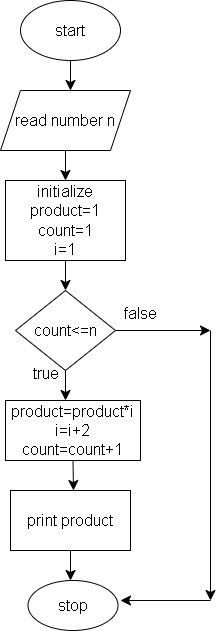

The diagram above was exported from draw.io. Its source (the exported page's mxGraphModel, read from the mxfile embedded in the PNG):
<mxGraphModel dx="435" dy="1327" grid="1" gridSize="10" guides="1" tooltips="1" connect="1" arrows="1" fold="1" page="0" pageScale="1" pageWidth="1654" pageHeight="2336" math="0" shadow="0">
  <root>
    <mxCell id="0" />
    <mxCell id="1" parent="0" />
    <mxCell id="D9nzshkZN4ILq79dA9qw-2" style="edgeStyle=none;curved=1;rounded=0;orthogonalLoop=1;jettySize=auto;html=1;exitX=0.5;exitY=1;exitDx=0;exitDy=0;fontSize=12;startSize=8;endSize=8;" edge="1" parent="1" source="D9nzshkZN4ILq79dA9qw-1">
      <mxGeometry relative="1" as="geometry">
        <mxPoint x="190" y="-430" as="targetPoint" />
      </mxGeometry>
    </mxCell>
    <mxCell id="D9nzshkZN4ILq79dA9qw-1" value="start" style="ellipse;whiteSpace=wrap;html=1;fontSize=16;" vertex="1" parent="1">
      <mxGeometry x="140" y="-520" width="100" height="60" as="geometry" />
    </mxCell>
    <mxCell id="D9nzshkZN4ILq79dA9qw-6" style="edgeStyle=none;curved=1;rounded=0;orthogonalLoop=1;jettySize=auto;html=1;exitX=0.5;exitY=1;exitDx=0;exitDy=0;fontSize=12;startSize=8;endSize=8;" edge="1" parent="1" source="D9nzshkZN4ILq79dA9qw-5">
      <mxGeometry relative="1" as="geometry">
        <mxPoint x="185" y="-340" as="targetPoint" />
      </mxGeometry>
    </mxCell>
    <mxCell id="D9nzshkZN4ILq79dA9qw-5" value="read number n" style="shape=parallelogram;perimeter=parallelogramPerimeter;whiteSpace=wrap;html=1;fixedSize=1;fontSize=16;" vertex="1" parent="1">
      <mxGeometry x="120" y="-430" width="130" height="60" as="geometry" />
    </mxCell>
    <mxCell id="D9nzshkZN4ILq79dA9qw-8" style="edgeStyle=none;curved=1;rounded=0;orthogonalLoop=1;jettySize=auto;html=1;exitX=0.5;exitY=1;exitDx=0;exitDy=0;fontSize=12;startSize=8;endSize=8;" edge="1" parent="1" source="D9nzshkZN4ILq79dA9qw-7">
      <mxGeometry relative="1" as="geometry">
        <mxPoint x="185" y="-230" as="targetPoint" />
      </mxGeometry>
    </mxCell>
    <mxCell id="D9nzshkZN4ILq79dA9qw-7" value="initialize&lt;br&gt;product=1&lt;br&gt;count=1&lt;br&gt;i=1" style="rounded=0;whiteSpace=wrap;html=1;fontSize=16;" vertex="1" parent="1">
      <mxGeometry x="125" y="-340" width="120" height="80" as="geometry" />
    </mxCell>
    <mxCell id="D9nzshkZN4ILq79dA9qw-10" style="edgeStyle=none;curved=1;rounded=0;orthogonalLoop=1;jettySize=auto;html=1;exitX=1;exitY=0.5;exitDx=0;exitDy=0;fontSize=12;startSize=8;endSize=8;" edge="1" parent="1" source="D9nzshkZN4ILq79dA9qw-9">
      <mxGeometry relative="1" as="geometry">
        <mxPoint x="330" y="-190" as="targetPoint" />
      </mxGeometry>
    </mxCell>
    <mxCell id="D9nzshkZN4ILq79dA9qw-11" style="edgeStyle=none;curved=1;rounded=0;orthogonalLoop=1;jettySize=auto;html=1;exitX=0.5;exitY=1;exitDx=0;exitDy=0;fontSize=12;startSize=8;endSize=8;" edge="1" parent="1" source="D9nzshkZN4ILq79dA9qw-9">
      <mxGeometry relative="1" as="geometry">
        <mxPoint x="185" y="-120" as="targetPoint" />
      </mxGeometry>
    </mxCell>
    <mxCell id="D9nzshkZN4ILq79dA9qw-9" value="count&amp;lt;=n" style="rhombus;whiteSpace=wrap;html=1;fontSize=16;" vertex="1" parent="1">
      <mxGeometry x="135" y="-230" width="100" height="80" as="geometry" />
    </mxCell>
    <mxCell id="D9nzshkZN4ILq79dA9qw-13" style="edgeStyle=none;curved=1;rounded=0;orthogonalLoop=1;jettySize=auto;html=1;exitX=0.5;exitY=1;exitDx=0;exitDy=0;fontSize=12;startSize=8;endSize=8;" edge="1" parent="1" source="D9nzshkZN4ILq79dA9qw-12">
      <mxGeometry relative="1" as="geometry">
        <mxPoint x="193" y="-30" as="targetPoint" />
      </mxGeometry>
    </mxCell>
    <mxCell id="D9nzshkZN4ILq79dA9qw-12" value="product=product*i&lt;br&gt;i=i+2&lt;br&gt;count=count+1" style="rounded=0;whiteSpace=wrap;html=1;fontSize=16;" vertex="1" parent="1">
      <mxGeometry x="125" y="-120" width="135" height="60" as="geometry" />
    </mxCell>
    <mxCell id="D9nzshkZN4ILq79dA9qw-15" style="edgeStyle=none;curved=1;rounded=0;orthogonalLoop=1;jettySize=auto;html=1;exitX=0.5;exitY=1;exitDx=0;exitDy=0;fontSize=12;startSize=8;endSize=8;" edge="1" parent="1" source="D9nzshkZN4ILq79dA9qw-14">
      <mxGeometry relative="1" as="geometry">
        <mxPoint x="190" y="60" as="targetPoint" />
      </mxGeometry>
    </mxCell>
    <mxCell id="D9nzshkZN4ILq79dA9qw-14" value="print product" style="rounded=0;whiteSpace=wrap;html=1;fontSize=16;" vertex="1" parent="1">
      <mxGeometry x="130" y="-30" width="120" height="60" as="geometry" />
    </mxCell>
    <mxCell id="D9nzshkZN4ILq79dA9qw-16" value="stop" style="ellipse;whiteSpace=wrap;html=1;fontSize=16;" vertex="1" parent="1">
      <mxGeometry x="147.5" y="60" width="90" height="50" as="geometry" />
    </mxCell>
    <mxCell id="D9nzshkZN4ILq79dA9qw-17" value="" style="endArrow=classic;html=1;rounded=0;fontSize=12;startSize=8;endSize=8;curved=1;" edge="1" parent="1">
      <mxGeometry width="50" height="50" relative="1" as="geometry">
        <mxPoint x="330" y="-190" as="sourcePoint" />
        <mxPoint x="330" y="80" as="targetPoint" />
      </mxGeometry>
    </mxCell>
    <mxCell id="D9nzshkZN4ILq79dA9qw-18" value="" style="endArrow=classic;html=1;rounded=0;fontSize=12;startSize=8;endSize=8;curved=1;" edge="1" parent="1">
      <mxGeometry width="50" height="50" relative="1" as="geometry">
        <mxPoint x="330" y="80" as="sourcePoint" />
        <mxPoint x="240" y="80" as="targetPoint" />
      </mxGeometry>
    </mxCell>
    <mxCell id="D9nzshkZN4ILq79dA9qw-19" value="true" style="text;html=1;align=center;verticalAlign=middle;resizable=0;points=[];autosize=1;strokeColor=none;fillColor=none;fontSize=16;" vertex="1" parent="1">
      <mxGeometry x="140" y="-162" width="50" height="30" as="geometry" />
    </mxCell>
    <mxCell id="D9nzshkZN4ILq79dA9qw-20" value="false" style="text;html=1;align=center;verticalAlign=middle;resizable=0;points=[];autosize=1;strokeColor=none;fillColor=none;fontSize=16;" vertex="1" parent="1">
      <mxGeometry x="230" y="-222" width="60" height="30" as="geometry" />
    </mxCell>
  </root>
</mxGraphModel>